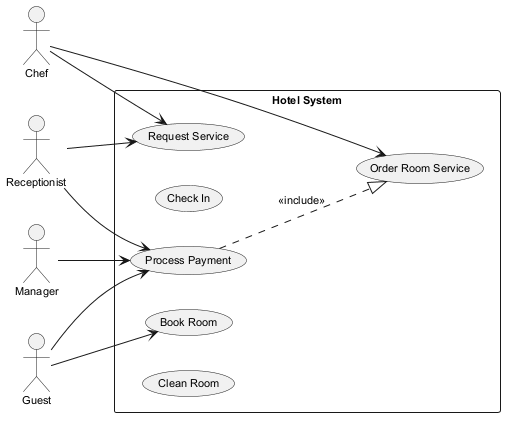

The diagram above was rendered by PlantUML. Its source (embedded in the PNG):
@startuml
skinparam defaultFontSize 11
left to right direction
actor "Receptionist" as Receptionist
actor "Chef" as Chef
actor "Manager" as Manager
actor "Guest" as Guest
rectangle "Hotel System" {
  usecase "Book Room" as UC_BookRoom
  usecase "Check In" as UC_CheckIn
  usecase "Process Payment" as UC_ProcessPayment
  usecase "Request Service" as UC_RequestService
  usecase "Clean Room" as UC_CleanRoom
  usecase "Order Room Service" as UC_OrderRoomService
}
Receptionist --> UC_ProcessPayment
Receptionist --> UC_RequestService
Chef --> UC_RequestService
Chef --> UC_OrderRoomService
Manager --> UC_ProcessPayment
Guest --> UC_ProcessPayment
Guest --> UC_BookRoom
UC_ProcessPayment ..|> UC_OrderRoomService : <<include>>
@enduml